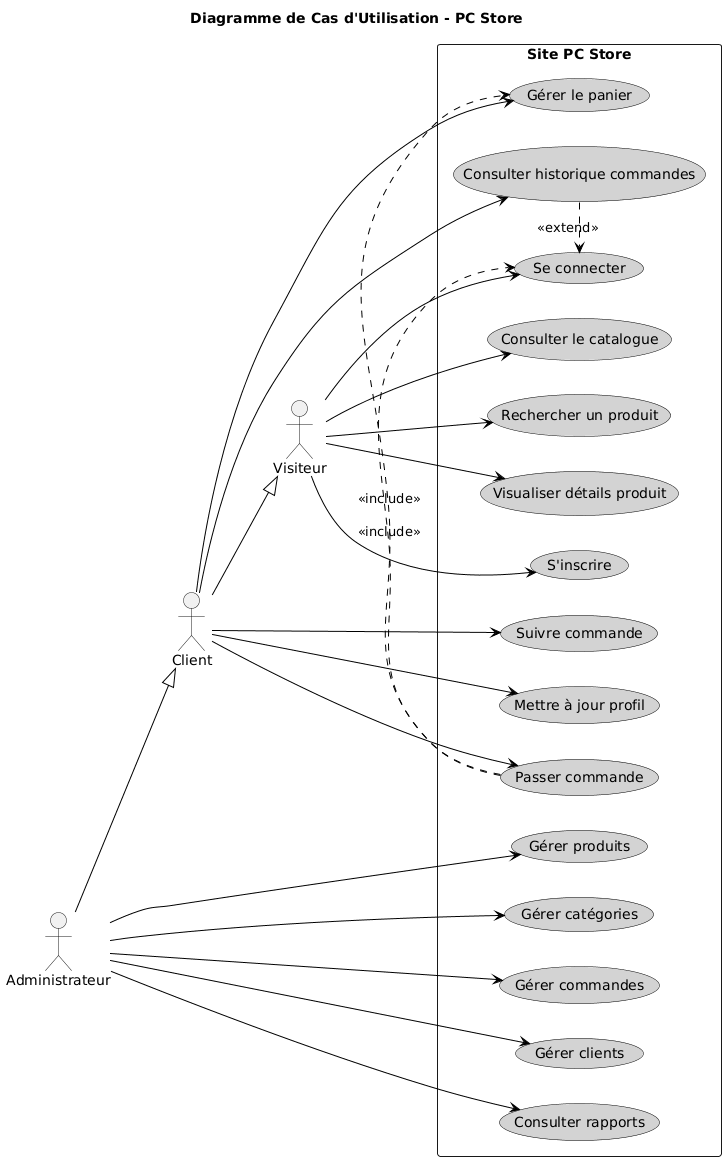

The diagram above was rendered by PlantUML. Its source (embedded in the PNG):
@startuml
title Diagramme de Cas d'Utilisation - PC Store

left to right direction
skinparam packageStyle rectangle
skinparam usecase {
  BackgroundColor LightGray
  BorderColor Black
  ArrowColor Black
}
actor "Visiteur" as V
actor "Client" as C
actor "Administrateur" as A

rectangle "Site PC Store" {
  :C: --|> :V:
  :A: --|> :C:
  
  usecase "Consulter le catalogue" as UC1
  usecase "Rechercher un produit" as UC2
  usecase "Visualiser détails produit" as UC3
  usecase "S'inscrire" as UC4
  usecase "Se connecter" as UC5
  usecase "Gérer le panier" as UC6
  usecase "Passer commande" as UC7
  usecase "Consulter historique commandes" as UC8
  usecase "Suivre commande" as UC9
  usecase "Mettre à jour profil" as UC10
  usecase "Gérer produits" as UC11
  usecase "Gérer catégories" as UC12
  usecase "Gérer commandes" as UC13
  usecase "Gérer clients" as UC14
  usecase "Consulter rapports" as UC15
  
  V --> UC1
  V --> UC2
  V --> UC3
  V --> UC4
  V --> UC5
  
  C --> UC6
  C --> UC7
  C --> UC8
  C --> UC9
  C --> UC10
  
  A --> UC11
  A --> UC12
  A --> UC13
  A --> UC14
  A --> UC15
  
  UC7 .> UC5 : <<include>>
  UC7 .> UC6 : <<include>>
  UC8 .> UC5 : <<extend>>
}
@enduml